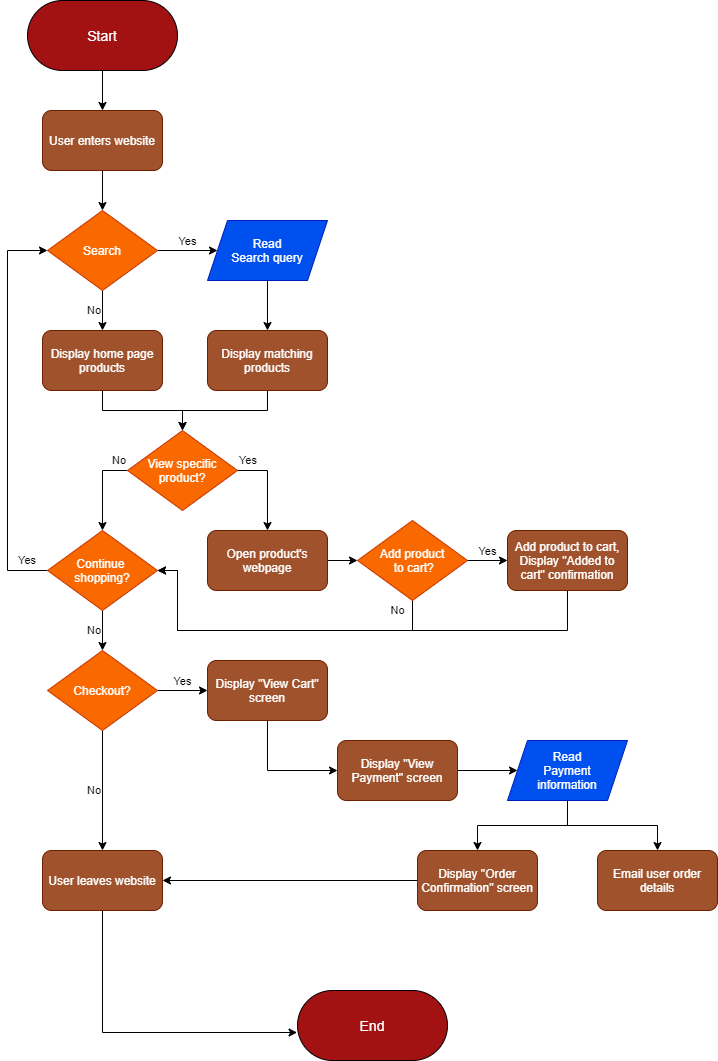

The diagram above was exported from draw.io. Its source (the exported page's mxGraphModel, read from the mxfile embedded in the PNG):
<mxGraphModel dx="758" dy="434" grid="1" gridSize="10" guides="1" tooltips="1" connect="1" arrows="1" fold="1" page="1" pageScale="1" pageWidth="850" pageHeight="1100" math="0" shadow="0">
  <root>
    <mxCell id="0" />
    <mxCell id="1" parent="0" />
    <mxCell id="5" style="edgeStyle=orthogonalEdgeStyle;rounded=0;orthogonalLoop=1;jettySize=auto;html=1;entryX=0.5;entryY=0;entryDx=0;entryDy=0;" edge="1" parent="1" source="2" target="4">
      <mxGeometry relative="1" as="geometry" />
    </mxCell>
    <mxCell id="2" value="&lt;font style=&quot;font-size: 14px&quot;&gt;Start&lt;/font&gt;" style="rounded=1;whiteSpace=wrap;html=1;arcSize=50;fontColor=#ffffff;fillColor=#A21212;strokeColor=#000000;" vertex="1" parent="1">
      <mxGeometry x="80" y="30" width="150" height="70" as="geometry" />
    </mxCell>
    <mxCell id="8" style="edgeStyle=orthogonalEdgeStyle;rounded=0;orthogonalLoop=1;jettySize=auto;html=1;entryX=0.5;entryY=0;entryDx=0;entryDy=0;" edge="1" parent="1" source="4" target="6">
      <mxGeometry relative="1" as="geometry" />
    </mxCell>
    <mxCell id="4" value="&lt;span&gt;User enters website&lt;/span&gt;" style="rounded=1;whiteSpace=wrap;html=1;fillColor=#a0522d;strokeColor=#6D1F00;fontColor=#ffffff;" vertex="1" parent="1">
      <mxGeometry x="95" y="140" width="120" height="60" as="geometry" />
    </mxCell>
    <mxCell id="11" value="Yes" style="edgeStyle=orthogonalEdgeStyle;rounded=0;orthogonalLoop=1;jettySize=auto;html=1;exitX=1;exitY=0.5;exitDx=0;exitDy=0;labelPosition=center;verticalLabelPosition=top;align=center;verticalAlign=bottom;" edge="1" parent="1" source="6" target="10">
      <mxGeometry relative="1" as="geometry" />
    </mxCell>
    <mxCell id="13" value="No" style="edgeStyle=orthogonalEdgeStyle;rounded=0;orthogonalLoop=1;jettySize=auto;html=1;entryX=0.5;entryY=0;entryDx=0;entryDy=0;labelPosition=left;verticalLabelPosition=middle;align=right;verticalAlign=middle;" edge="1" parent="1" source="6" target="12">
      <mxGeometry relative="1" as="geometry" />
    </mxCell>
    <mxCell id="6" value="Search" style="rhombus;whiteSpace=wrap;html=1;fillColor=#fa6800;strokeColor=#C73500;fontColor=#ffffff;" vertex="1" parent="1">
      <mxGeometry x="100" y="240" width="110" height="80" as="geometry" />
    </mxCell>
    <mxCell id="15" style="edgeStyle=orthogonalEdgeStyle;rounded=0;orthogonalLoop=1;jettySize=auto;html=1;" edge="1" parent="1" source="10" target="14">
      <mxGeometry relative="1" as="geometry" />
    </mxCell>
    <mxCell id="10" value="Read&lt;br&gt;Search query" style="shape=parallelogram;perimeter=parallelogramPerimeter;whiteSpace=wrap;html=1;fixedSize=1;fillColor=#0050ef;strokeColor=#001DBC;fontColor=#ffffff;" vertex="1" parent="1">
      <mxGeometry x="260" y="250" width="120" height="60" as="geometry" />
    </mxCell>
    <mxCell id="18" style="edgeStyle=orthogonalEdgeStyle;rounded=0;orthogonalLoop=1;jettySize=auto;html=1;" edge="1" parent="1" source="12" target="17">
      <mxGeometry relative="1" as="geometry" />
    </mxCell>
    <mxCell id="12" value="Display home page products" style="rounded=1;whiteSpace=wrap;html=1;fillColor=#a0522d;strokeColor=#6D1F00;fontColor=#ffffff;" vertex="1" parent="1">
      <mxGeometry x="95" y="360" width="120" height="60" as="geometry" />
    </mxCell>
    <mxCell id="19" style="edgeStyle=orthogonalEdgeStyle;rounded=0;orthogonalLoop=1;jettySize=auto;html=1;" edge="1" parent="1" source="14" target="17">
      <mxGeometry relative="1" as="geometry" />
    </mxCell>
    <mxCell id="14" value="Display matching products" style="rounded=1;whiteSpace=wrap;html=1;fillColor=#a0522d;strokeColor=#6D1F00;fontColor=#ffffff;" vertex="1" parent="1">
      <mxGeometry x="260" y="360" width="120" height="60" as="geometry" />
    </mxCell>
    <mxCell id="25" value="No" style="edgeStyle=orthogonalEdgeStyle;rounded=0;orthogonalLoop=1;jettySize=auto;html=1;labelPosition=left;verticalLabelPosition=middle;align=right;verticalAlign=middle;entryX=0.5;entryY=0;entryDx=0;entryDy=0;" edge="1" parent="1" source="17" target="22">
      <mxGeometry x="-1" y="-10" relative="1" as="geometry">
        <mxPoint x="155" y="550" as="targetPoint" />
        <Array as="points">
          <mxPoint x="155" y="500" />
        </Array>
        <mxPoint as="offset" />
      </mxGeometry>
    </mxCell>
    <mxCell id="27" value="Yes" style="edgeStyle=orthogonalEdgeStyle;rounded=0;orthogonalLoop=1;jettySize=auto;html=1;labelPosition=right;verticalLabelPosition=middle;align=left;verticalAlign=middle;" edge="1" parent="1" source="17">
      <mxGeometry x="-1" y="10" relative="1" as="geometry">
        <mxPoint x="320" y="560" as="targetPoint" />
        <Array as="points">
          <mxPoint x="320" y="500" />
        </Array>
        <mxPoint as="offset" />
      </mxGeometry>
    </mxCell>
    <mxCell id="17" value="View specific product?" style="rhombus;whiteSpace=wrap;html=1;fillColor=#fa6800;strokeColor=#C73500;fontColor=#ffffff;" vertex="1" parent="1">
      <mxGeometry x="180" y="460" width="110" height="80" as="geometry" />
    </mxCell>
    <mxCell id="32" style="edgeStyle=orthogonalEdgeStyle;rounded=0;orthogonalLoop=1;jettySize=auto;html=1;exitX=1;exitY=0.5;exitDx=0;exitDy=0;entryX=0;entryY=0.5;entryDx=0;entryDy=0;" edge="1" parent="1" source="20" target="30">
      <mxGeometry relative="1" as="geometry" />
    </mxCell>
    <mxCell id="20" value="Open product's webpage" style="rounded=1;whiteSpace=wrap;html=1;fillColor=#a0522d;strokeColor=#6D1F00;fontColor=#ffffff;" vertex="1" parent="1">
      <mxGeometry x="260" y="560" width="120" height="60" as="geometry" />
    </mxCell>
    <mxCell id="28" value="Yes" style="edgeStyle=orthogonalEdgeStyle;rounded=0;orthogonalLoop=1;jettySize=auto;html=1;entryX=0;entryY=0.5;entryDx=0;entryDy=0;labelPosition=left;verticalLabelPosition=middle;align=right;verticalAlign=middle;" edge="1" parent="1" source="22" target="6">
      <mxGeometry x="-0.95" y="-10" relative="1" as="geometry">
        <mxPoint x="70" y="280" as="targetPoint" />
        <Array as="points">
          <mxPoint x="60" y="600" />
          <mxPoint x="60" y="280" />
        </Array>
        <mxPoint as="offset" />
      </mxGeometry>
    </mxCell>
    <mxCell id="42" value="No" style="edgeStyle=orthogonalEdgeStyle;rounded=0;orthogonalLoop=1;jettySize=auto;html=1;entryX=0.5;entryY=0;entryDx=0;entryDy=0;labelPosition=left;verticalLabelPosition=middle;align=right;verticalAlign=middle;" edge="1" parent="1" source="22" target="41">
      <mxGeometry relative="1" as="geometry" />
    </mxCell>
    <mxCell id="22" value="Continue &lt;br&gt;shopping?" style="rhombus;whiteSpace=wrap;html=1;fillColor=#fa6800;strokeColor=#C73500;fontColor=#ffffff;" vertex="1" parent="1">
      <mxGeometry x="100" y="560" width="110" height="80" as="geometry" />
    </mxCell>
    <mxCell id="36" value="Yes" style="edgeStyle=orthogonalEdgeStyle;rounded=0;orthogonalLoop=1;jettySize=auto;html=1;entryX=0;entryY=0.5;entryDx=0;entryDy=0;labelPosition=center;verticalLabelPosition=top;align=center;verticalAlign=bottom;" edge="1" parent="1" source="30" target="35">
      <mxGeometry relative="1" as="geometry" />
    </mxCell>
    <mxCell id="37" value="No" style="edgeStyle=orthogonalEdgeStyle;rounded=0;orthogonalLoop=1;jettySize=auto;html=1;entryX=1;entryY=0.5;entryDx=0;entryDy=0;" edge="1" parent="1" source="30" target="22">
      <mxGeometry x="-0.9444" y="-15" relative="1" as="geometry">
        <Array as="points">
          <mxPoint x="465" y="660" />
          <mxPoint x="230" y="660" />
          <mxPoint x="230" y="600" />
        </Array>
        <mxPoint as="offset" />
      </mxGeometry>
    </mxCell>
    <mxCell id="30" value="Add product&lt;br&gt;&amp;nbsp;to cart?" style="rhombus;whiteSpace=wrap;html=1;fillColor=#fa6800;strokeColor=#C73500;fontColor=#ffffff;" vertex="1" parent="1">
      <mxGeometry x="410" y="550" width="110" height="80" as="geometry" />
    </mxCell>
    <mxCell id="38" style="edgeStyle=orthogonalEdgeStyle;rounded=0;orthogonalLoop=1;jettySize=auto;html=1;entryX=1;entryY=0.5;entryDx=0;entryDy=0;" edge="1" parent="1" source="35" target="22">
      <mxGeometry relative="1" as="geometry">
        <mxPoint x="220" y="650" as="targetPoint" />
        <Array as="points">
          <mxPoint x="620" y="660" />
          <mxPoint x="230" y="660" />
          <mxPoint x="230" y="600" />
        </Array>
      </mxGeometry>
    </mxCell>
    <mxCell id="35" value="Add product to cart, Display &quot;Added to cart&quot; confirmation" style="rounded=1;whiteSpace=wrap;html=1;fillColor=#a0522d;strokeColor=#6D1F00;fontColor=#ffffff;" vertex="1" parent="1">
      <mxGeometry x="560" y="560" width="120" height="60" as="geometry" />
    </mxCell>
    <mxCell id="45" value="No" style="edgeStyle=orthogonalEdgeStyle;rounded=0;orthogonalLoop=1;jettySize=auto;html=1;exitX=0.5;exitY=1;exitDx=0;exitDy=0;entryX=0.5;entryY=0;entryDx=0;entryDy=0;labelPosition=left;verticalLabelPosition=middle;align=right;verticalAlign=middle;" edge="1" parent="1" source="41" target="44">
      <mxGeometry relative="1" as="geometry" />
    </mxCell>
    <mxCell id="49" value="Yes" style="edgeStyle=orthogonalEdgeStyle;rounded=0;orthogonalLoop=1;jettySize=auto;html=1;entryX=0;entryY=0.5;entryDx=0;entryDy=0;labelPosition=center;verticalLabelPosition=top;align=center;verticalAlign=bottom;" edge="1" parent="1" source="41" target="48">
      <mxGeometry relative="1" as="geometry" />
    </mxCell>
    <mxCell id="41" value="Checkout?" style="rhombus;whiteSpace=wrap;html=1;fillColor=#fa6800;strokeColor=#C73500;fontColor=#ffffff;" vertex="1" parent="1">
      <mxGeometry x="100" y="680" width="110" height="80" as="geometry" />
    </mxCell>
    <mxCell id="47" style="edgeStyle=orthogonalEdgeStyle;rounded=0;orthogonalLoop=1;jettySize=auto;html=1;entryX=-0.003;entryY=0.6;entryDx=0;entryDy=0;entryPerimeter=0;" edge="1" parent="1" source="44" target="46">
      <mxGeometry relative="1" as="geometry">
        <Array as="points">
          <mxPoint x="155" y="1062" />
        </Array>
      </mxGeometry>
    </mxCell>
    <mxCell id="44" value="User leaves website" style="rounded=1;whiteSpace=wrap;html=1;fillColor=#a0522d;strokeColor=#6D1F00;fontColor=#ffffff;" vertex="1" parent="1">
      <mxGeometry x="95" y="880" width="120" height="60" as="geometry" />
    </mxCell>
    <mxCell id="46" value="&lt;font style=&quot;font-size: 14px&quot;&gt;&lt;font color=&quot;#ffffff&quot;&gt;End&lt;/font&gt;&lt;br&gt;&lt;/font&gt;" style="rounded=1;whiteSpace=wrap;html=1;arcSize=50;fillColor=#A21212;strokeColor=#000000;" vertex="1" parent="1">
      <mxGeometry x="350" y="1020" width="150" height="70" as="geometry" />
    </mxCell>
    <mxCell id="51" style="edgeStyle=orthogonalEdgeStyle;rounded=0;orthogonalLoop=1;jettySize=auto;html=1;exitX=0.5;exitY=1;exitDx=0;exitDy=0;entryX=0;entryY=0.5;entryDx=0;entryDy=0;" edge="1" parent="1" source="48" target="50">
      <mxGeometry relative="1" as="geometry" />
    </mxCell>
    <mxCell id="48" value="Display &quot;View Cart&quot; screen" style="rounded=1;whiteSpace=wrap;html=1;fillColor=#a0522d;strokeColor=#6D1F00;fontColor=#ffffff;" vertex="1" parent="1">
      <mxGeometry x="260" y="690" width="120" height="60" as="geometry" />
    </mxCell>
    <mxCell id="53" style="edgeStyle=orthogonalEdgeStyle;rounded=0;orthogonalLoop=1;jettySize=auto;html=1;entryX=0;entryY=0.5;entryDx=0;entryDy=0;" edge="1" parent="1" source="50" target="52">
      <mxGeometry relative="1" as="geometry" />
    </mxCell>
    <mxCell id="50" value="Display &quot;View Payment&quot; screen" style="rounded=1;whiteSpace=wrap;html=1;fillColor=#a0522d;strokeColor=#6D1F00;fontColor=#ffffff;" vertex="1" parent="1">
      <mxGeometry x="390" y="770" width="120" height="60" as="geometry" />
    </mxCell>
    <mxCell id="56" style="edgeStyle=orthogonalEdgeStyle;rounded=0;orthogonalLoop=1;jettySize=auto;html=1;entryX=0.5;entryY=0;entryDx=0;entryDy=0;" edge="1" parent="1" source="52" target="54">
      <mxGeometry relative="1" as="geometry" />
    </mxCell>
    <mxCell id="57" style="edgeStyle=orthogonalEdgeStyle;rounded=0;orthogonalLoop=1;jettySize=auto;html=1;entryX=0.5;entryY=0;entryDx=0;entryDy=0;" edge="1" parent="1" source="52" target="55">
      <mxGeometry relative="1" as="geometry" />
    </mxCell>
    <mxCell id="52" value="Read&lt;br&gt;Payment&lt;br&gt;information" style="shape=parallelogram;perimeter=parallelogramPerimeter;whiteSpace=wrap;html=1;fixedSize=1;fillColor=#0050ef;strokeColor=#001DBC;fontColor=#ffffff;" vertex="1" parent="1">
      <mxGeometry x="560" y="770" width="120" height="60" as="geometry" />
    </mxCell>
    <mxCell id="59" style="edgeStyle=orthogonalEdgeStyle;rounded=0;orthogonalLoop=1;jettySize=auto;html=1;entryX=1;entryY=0.5;entryDx=0;entryDy=0;" edge="1" parent="1" source="54" target="44">
      <mxGeometry relative="1" as="geometry" />
    </mxCell>
    <mxCell id="54" value="Display &quot;Order Confirmation&quot; screen" style="rounded=1;whiteSpace=wrap;html=1;fillColor=#a0522d;strokeColor=#6D1F00;fontColor=#ffffff;" vertex="1" parent="1">
      <mxGeometry x="470" y="880" width="120" height="60" as="geometry" />
    </mxCell>
    <mxCell id="55" value="Email user order details" style="rounded=1;whiteSpace=wrap;html=1;fillColor=#a0522d;strokeColor=#6D1F00;fontColor=#ffffff;" vertex="1" parent="1">
      <mxGeometry x="650" y="880" width="120" height="60" as="geometry" />
    </mxCell>
  </root>
</mxGraphModel>